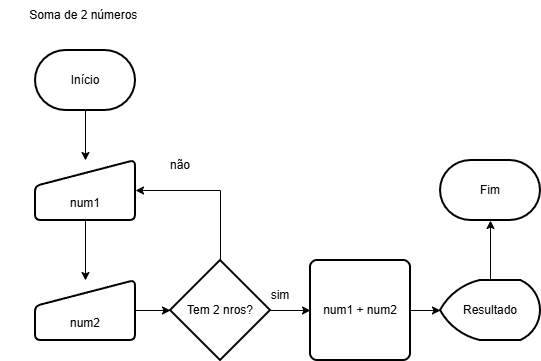

The diagram above was exported from draw.io. Its source (the exported page's mxGraphModel, read from the mxfile embedded in the PNG):
<mxGraphModel dx="1414" dy="777" grid="1" gridSize="10" guides="1" tooltips="1" connect="1" arrows="1" fold="1" page="1" pageScale="1" pageWidth="827" pageHeight="1169" math="0" shadow="0">
  <root>
    <mxCell id="0" />
    <mxCell id="1" parent="0" />
    <mxCell id="imQQlUF8SBfpanfB5xkB-1" parent="1" style="text;html=1;whiteSpace=wrap;strokeColor=none;fillColor=none;align=center;verticalAlign=middle;rounded=0;" value="Soma de 2 números&amp;nbsp;" vertex="1">
      <mxGeometry height="30" width="170" x="40" y="40" as="geometry" />
    </mxCell>
    <mxCell id="imQQlUF8SBfpanfB5xkB-8" edge="1" parent="1" source="imQQlUF8SBfpanfB5xkB-2" style="edgeStyle=orthogonalEdgeStyle;rounded=0;orthogonalLoop=1;jettySize=auto;html=1;exitX=0.5;exitY=1;exitDx=0;exitDy=0;exitPerimeter=0;" target="imQQlUF8SBfpanfB5xkB-3">
      <mxGeometry relative="1" as="geometry" />
    </mxCell>
    <mxCell id="imQQlUF8SBfpanfB5xkB-2" parent="1" style="strokeWidth=2;html=1;shape=mxgraph.flowchart.terminator;whiteSpace=wrap;" value="Início" vertex="1">
      <mxGeometry height="60" width="100" x="75" y="90" as="geometry" />
    </mxCell>
    <mxCell id="imQQlUF8SBfpanfB5xkB-9" edge="1" parent="1" source="imQQlUF8SBfpanfB5xkB-3" style="edgeStyle=orthogonalEdgeStyle;rounded=0;orthogonalLoop=1;jettySize=auto;html=1;exitX=0.5;exitY=1;exitDx=0;exitDy=0;" target="imQQlUF8SBfpanfB5xkB-4">
      <mxGeometry relative="1" as="geometry" />
    </mxCell>
    <mxCell id="imQQlUF8SBfpanfB5xkB-3" parent="1" style="html=1;strokeWidth=2;shape=manualInput;boundedLbl=1;whiteSpace=wrap;rounded=1;size=26;arcSize=11;" value="num1" vertex="1">
      <mxGeometry height="60" width="100" x="75" y="200" as="geometry" />
    </mxCell>
    <mxCell id="imQQlUF8SBfpanfB5xkB-16" edge="1" parent="1" source="imQQlUF8SBfpanfB5xkB-4" style="edgeStyle=orthogonalEdgeStyle;rounded=0;orthogonalLoop=1;jettySize=auto;html=1;" target="imQQlUF8SBfpanfB5xkB-15" value="">
      <mxGeometry relative="1" as="geometry" />
    </mxCell>
    <mxCell id="imQQlUF8SBfpanfB5xkB-4" parent="1" style="html=1;strokeWidth=2;shape=manualInput;boundedLbl=1;whiteSpace=wrap;rounded=1;size=26;arcSize=11;" value="num2" vertex="1">
      <mxGeometry height="60" width="100" x="75" y="320" as="geometry" />
    </mxCell>
    <mxCell id="imQQlUF8SBfpanfB5xkB-11" edge="1" parent="1" source="imQQlUF8SBfpanfB5xkB-5" style="edgeStyle=orthogonalEdgeStyle;rounded=0;orthogonalLoop=1;jettySize=auto;html=1;" target="imQQlUF8SBfpanfB5xkB-6" value="">
      <mxGeometry relative="1" as="geometry" />
    </mxCell>
    <mxCell id="imQQlUF8SBfpanfB5xkB-5" parent="1" style="rounded=1;whiteSpace=wrap;html=1;absoluteArcSize=1;arcSize=14;strokeWidth=2;" value="num1 + num2" vertex="1">
      <mxGeometry height="100" width="100" x="350" y="300" as="geometry" />
    </mxCell>
    <mxCell id="imQQlUF8SBfpanfB5xkB-13" edge="1" parent="1" source="imQQlUF8SBfpanfB5xkB-6" style="edgeStyle=orthogonalEdgeStyle;rounded=0;orthogonalLoop=1;jettySize=auto;html=1;" target="imQQlUF8SBfpanfB5xkB-7" value="">
      <mxGeometry relative="1" as="geometry" />
    </mxCell>
    <mxCell id="imQQlUF8SBfpanfB5xkB-6" parent="1" style="strokeWidth=2;html=1;shape=mxgraph.flowchart.display;whiteSpace=wrap;" value="Resultado" vertex="1">
      <mxGeometry height="60" width="100" x="480" y="320" as="geometry" />
    </mxCell>
    <mxCell id="imQQlUF8SBfpanfB5xkB-7" parent="1" style="strokeWidth=2;html=1;shape=mxgraph.flowchart.terminator;whiteSpace=wrap;" value="Fim" vertex="1">
      <mxGeometry height="60" width="100" x="480" y="200" as="geometry" />
    </mxCell>
    <mxCell id="imQQlUF8SBfpanfB5xkB-17" edge="1" parent="1" source="imQQlUF8SBfpanfB5xkB-15" style="edgeStyle=orthogonalEdgeStyle;rounded=0;orthogonalLoop=1;jettySize=auto;html=1;" target="imQQlUF8SBfpanfB5xkB-5" value="">
      <mxGeometry relative="1" as="geometry" />
    </mxCell>
    <mxCell id="imQQlUF8SBfpanfB5xkB-19" edge="1" parent="1" source="imQQlUF8SBfpanfB5xkB-15" style="edgeStyle=orthogonalEdgeStyle;rounded=0;orthogonalLoop=1;jettySize=auto;html=1;exitX=0.5;exitY=0;exitDx=0;exitDy=0;exitPerimeter=0;entryX=1;entryY=0.5;entryDx=0;entryDy=0;" target="imQQlUF8SBfpanfB5xkB-3">
      <mxGeometry relative="1" as="geometry" />
    </mxCell>
    <mxCell id="imQQlUF8SBfpanfB5xkB-15" parent="1" style="strokeWidth=2;html=1;shape=mxgraph.flowchart.decision;whiteSpace=wrap;" value="Tem 2 nros?" vertex="1">
      <mxGeometry height="100" width="100" x="210" y="300" as="geometry" />
    </mxCell>
    <mxCell id="imQQlUF8SBfpanfB5xkB-18" parent="1" style="text;html=1;whiteSpace=wrap;strokeColor=none;fillColor=none;align=center;verticalAlign=middle;rounded=0;" value="sim" vertex="1">
      <mxGeometry height="30" width="60" x="290" y="320" as="geometry" />
    </mxCell>
    <mxCell id="imQQlUF8SBfpanfB5xkB-20" parent="1" style="text;html=1;whiteSpace=wrap;strokeColor=none;fillColor=none;align=center;verticalAlign=middle;rounded=0;" value="não" vertex="1">
      <mxGeometry height="30" width="60" x="190" y="190" as="geometry" />
    </mxCell>
  </root>
</mxGraphModel>